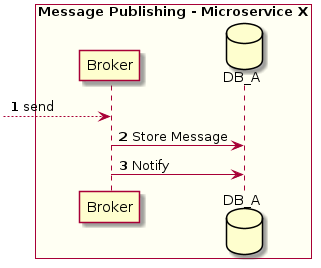

The diagram above was rendered by PlantUML. Its source (embedded in the PNG):
@startuml
box "Message Publishing - Microservice X" #FFFFF3
participant Broker
database DB_A
end box

autonumber
--> Broker: send

Broker -> DB_A: Store Message
Broker -> DB_A: Notify
@enduml